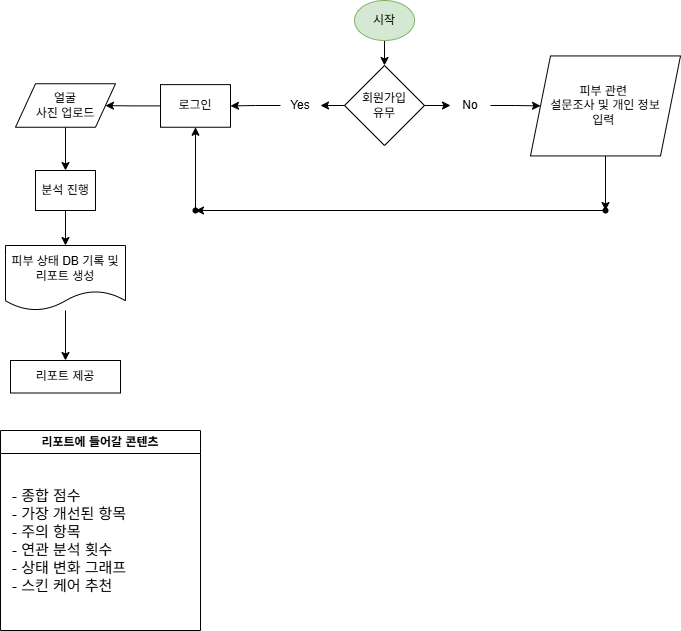

The diagram above was exported from draw.io. Its source (the exported page's mxGraphModel, read from the mxfile embedded in the PNG):
<mxGraphModel dx="2054" dy="1137" grid="1" gridSize="10" guides="1" tooltips="1" connect="1" arrows="1" fold="1" page="1" pageScale="1" pageWidth="827" pageHeight="1169" math="0" shadow="0">
  <root>
    <mxCell id="0" />
    <mxCell id="1" parent="0" />
    <mxCell id="n73ZUtiP2m0BicY8iwG3-24" edge="1" parent="1" source="n73ZUtiP2m0BicY8iwG3-1" style="edgeStyle=orthogonalEdgeStyle;rounded=0;orthogonalLoop=1;jettySize=auto;html=1;exitX=0.5;exitY=1;exitDx=0;exitDy=0;entryX=0.5;entryY=0;entryDx=0;entryDy=0;" target="n73ZUtiP2m0BicY8iwG3-7">
      <mxGeometry relative="1" as="geometry" />
    </mxCell>
    <mxCell id="n73ZUtiP2m0BicY8iwG3-1" parent="1" style="ellipse;whiteSpace=wrap;html=1;fillColor=#d5e8d4;strokeColor=#82b366;" value="시작" vertex="1">
      <mxGeometry height="40" width="60" x="413" y="10" as="geometry" />
    </mxCell>
    <mxCell id="n73ZUtiP2m0BicY8iwG3-7" parent="1" style="rhombus;whiteSpace=wrap;html=1;rounded=0;" value="회원가입&lt;div&gt;유무&lt;/div&gt;" vertex="1">
      <mxGeometry height="80" width="80" x="403" y="75" as="geometry" />
    </mxCell>
    <mxCell id="n73ZUtiP2m0BicY8iwG3-16" edge="1" parent="1" source="n73ZUtiP2m0BicY8iwG3-9" style="edgeStyle=orthogonalEdgeStyle;rounded=0;orthogonalLoop=1;jettySize=auto;html=1;" target="n73ZUtiP2m0BicY8iwG3-15" value="">
      <mxGeometry relative="1" as="geometry" />
    </mxCell>
    <mxCell id="n73ZUtiP2m0BicY8iwG3-9" parent="1" style="whiteSpace=wrap;html=1;rounded=0;" value="분석 진행" vertex="1">
      <mxGeometry height="40" width="60" x="94" y="180" as="geometry" />
    </mxCell>
    <mxCell id="n73ZUtiP2m0BicY8iwG3-18" edge="1" parent="1" source="n73ZUtiP2m0BicY8iwG3-15" style="edgeStyle=orthogonalEdgeStyle;rounded=0;orthogonalLoop=1;jettySize=auto;html=1;" target="n73ZUtiP2m0BicY8iwG3-17" value="">
      <mxGeometry relative="1" as="geometry" />
    </mxCell>
    <mxCell id="n73ZUtiP2m0BicY8iwG3-15" parent="1" style="shape=document;whiteSpace=wrap;html=1;boundedLbl=1;rounded=0;" value="피부 상태 DB 기록 및 리포트 생성" vertex="1">
      <mxGeometry height="65" width="120" x="64" y="255" as="geometry" />
    </mxCell>
    <mxCell id="n73ZUtiP2m0BicY8iwG3-17" parent="1" style="whiteSpace=wrap;html=1;rounded=0;" value="리포트 제공" vertex="1">
      <mxGeometry height="32.5" width="110" x="69" y="370" as="geometry" />
    </mxCell>
    <mxCell id="n73ZUtiP2m0BicY8iwG3-19" parent="1" style="swimlane;whiteSpace=wrap;html=1;" value="리포트에 들어갈 콘텐츠" vertex="1">
      <mxGeometry height="200" width="200" x="59" y="440" as="geometry" />
    </mxCell>
    <mxCell id="n73ZUtiP2m0BicY8iwG3-20" parent="n73ZUtiP2m0BicY8iwG3-19" style="text;html=1;whiteSpace=wrap;strokeColor=none;fillColor=none;align=left;verticalAlign=middle;rounded=0;" value="&lt;font style=&quot;font-size: 15px;&quot;&gt;- 종합 점수&lt;/font&gt;&lt;div&gt;&lt;font style=&quot;font-size: 15px;&quot;&gt;- 가장 개선된 항목&lt;/font&gt;&lt;/div&gt;&lt;div&gt;&lt;font style=&quot;font-size: 15px;&quot;&gt;- 주의 항목&lt;/font&gt;&lt;/div&gt;&lt;div&gt;&lt;font style=&quot;font-size: 15px;&quot;&gt;- 연관 분석 횟수&lt;/font&gt;&lt;/div&gt;&lt;div&gt;&lt;font style=&quot;font-size: 15px;&quot;&gt;- 상태 변화 그래프&lt;/font&gt;&lt;/div&gt;&lt;div&gt;&lt;font style=&quot;font-size: 15px;&quot;&gt;- 스킨 케어 추천&lt;/font&gt;&lt;/div&gt;" vertex="1">
      <mxGeometry height="140" width="180" x="10" y="40" as="geometry" />
    </mxCell>
    <mxCell id="n73ZUtiP2m0BicY8iwG3-30" edge="1" parent="1" source="n73ZUtiP2m0BicY8iwG3-7" style="edgeStyle=orthogonalEdgeStyle;rounded=0;orthogonalLoop=1;jettySize=auto;html=1;" target="n73ZUtiP2m0BicY8iwG3-11" value="">
      <mxGeometry relative="1" as="geometry">
        <mxPoint x="403" y="115" as="sourcePoint" />
        <mxPoint x="329" y="115" as="targetPoint" />
      </mxGeometry>
    </mxCell>
    <mxCell id="n73ZUtiP2m0BicY8iwG3-44" edge="1" parent="1" source="n73ZUtiP2m0BicY8iwG3-11" style="edgeStyle=orthogonalEdgeStyle;rounded=0;orthogonalLoop=1;jettySize=auto;html=1;" target="n73ZUtiP2m0BicY8iwG3-43" value="">
      <mxGeometry relative="1" as="geometry" />
    </mxCell>
    <mxCell id="n73ZUtiP2m0BicY8iwG3-11" parent="1" style="text;html=1;whiteSpace=wrap;strokeColor=none;fillColor=none;align=center;verticalAlign=middle;rounded=0;" value="Yes" vertex="1">
      <mxGeometry height="30" width="40" x="339" y="100" as="geometry" />
    </mxCell>
    <mxCell id="n73ZUtiP2m0BicY8iwG3-31" edge="1" parent="1" source="n73ZUtiP2m0BicY8iwG3-7" style="edgeStyle=orthogonalEdgeStyle;rounded=0;orthogonalLoop=1;jettySize=auto;html=1;" target="n73ZUtiP2m0BicY8iwG3-14" value="">
      <mxGeometry relative="1" as="geometry">
        <mxPoint x="483" y="115" as="sourcePoint" />
        <mxPoint x="539" y="225" as="targetPoint" />
      </mxGeometry>
    </mxCell>
    <mxCell id="n73ZUtiP2m0BicY8iwG3-46" edge="1" parent="1" source="n73ZUtiP2m0BicY8iwG3-14" style="edgeStyle=orthogonalEdgeStyle;rounded=0;orthogonalLoop=1;jettySize=auto;html=1;" target="n73ZUtiP2m0BicY8iwG3-41" value="">
      <mxGeometry relative="1" as="geometry" />
    </mxCell>
    <mxCell id="n73ZUtiP2m0BicY8iwG3-14" parent="1" style="text;html=1;whiteSpace=wrap;strokeColor=none;fillColor=none;align=center;verticalAlign=middle;rounded=0;" value="No" vertex="1">
      <mxGeometry height="30" width="40" x="509" y="100" as="geometry" />
    </mxCell>
    <mxCell id="n73ZUtiP2m0BicY8iwG3-40" edge="1" parent="1" source="n73ZUtiP2m0BicY8iwG3-34" style="edgeStyle=orthogonalEdgeStyle;rounded=0;orthogonalLoop=1;jettySize=auto;html=1;" target="n73ZUtiP2m0BicY8iwG3-9" value="">
      <mxGeometry relative="1" as="geometry" />
    </mxCell>
    <mxCell id="n73ZUtiP2m0BicY8iwG3-34" parent="1" style="shape=parallelogram;perimeter=parallelogramPerimeter;whiteSpace=wrap;html=1;fixedSize=1;" value="얼굴&lt;div&gt;사진 업로드&lt;/div&gt;" vertex="1">
      <mxGeometry height="43.5" width="100" x="74" y="93.25" as="geometry" />
    </mxCell>
    <mxCell id="n73ZUtiP2m0BicY8iwG3-50" edge="1" parent="1" source="n73ZUtiP2m0BicY8iwG3-41" style="edgeStyle=orthogonalEdgeStyle;rounded=0;orthogonalLoop=1;jettySize=auto;html=1;" target="n73ZUtiP2m0BicY8iwG3-49" value="">
      <mxGeometry relative="1" as="geometry" />
    </mxCell>
    <mxCell id="n73ZUtiP2m0BicY8iwG3-41" parent="1" style="shape=parallelogram;perimeter=parallelogramPerimeter;whiteSpace=wrap;html=1;fixedSize=1;rounded=0;" value="피부 관련&amp;nbsp;&lt;div&gt;설문조사 및 개인 정보&lt;div&gt;입력&amp;nbsp;&lt;/div&gt;&lt;/div&gt;" vertex="1">
      <mxGeometry height="100" width="150" x="589" y="65.44" as="geometry" />
    </mxCell>
    <mxCell id="n73ZUtiP2m0BicY8iwG3-45" edge="1" parent="1" source="n73ZUtiP2m0BicY8iwG3-43" style="edgeStyle=orthogonalEdgeStyle;rounded=0;orthogonalLoop=1;jettySize=auto;html=1;" target="n73ZUtiP2m0BicY8iwG3-34" value="">
      <mxGeometry relative="1" as="geometry" />
    </mxCell>
    <mxCell id="n73ZUtiP2m0BicY8iwG3-43" parent="1" style="rounded=0;whiteSpace=wrap;html=1;" value="로그인" vertex="1">
      <mxGeometry height="42.62" width="70" x="219" y="94.13" as="geometry" />
    </mxCell>
    <mxCell id="n73ZUtiP2m0BicY8iwG3-52" edge="1" parent="1" source="n73ZUtiP2m0BicY8iwG3-49" style="edgeStyle=orthogonalEdgeStyle;rounded=0;orthogonalLoop=1;jettySize=auto;html=1;" target="n73ZUtiP2m0BicY8iwG3-51" value="">
      <mxGeometry relative="1" as="geometry">
        <Array as="points">
          <mxPoint x="664" y="220" />
          <mxPoint x="254" y="220" />
        </Array>
      </mxGeometry>
    </mxCell>
    <mxCell id="n73ZUtiP2m0BicY8iwG3-49" parent="1" style="shape=waypoint;sketch=0;size=6;pointerEvents=1;points=[];fillColor=default;resizable=0;rotatable=0;perimeter=centerPerimeter;snapToPoint=1;rounded=0;" value="" vertex="1">
      <mxGeometry height="20" width="20" x="654" y="210" as="geometry" />
    </mxCell>
    <mxCell id="n73ZUtiP2m0BicY8iwG3-53" edge="1" parent="1" source="n73ZUtiP2m0BicY8iwG3-51" style="edgeStyle=orthogonalEdgeStyle;rounded=0;orthogonalLoop=1;jettySize=auto;html=1;" target="n73ZUtiP2m0BicY8iwG3-43" value="">
      <mxGeometry relative="1" as="geometry" />
    </mxCell>
    <mxCell id="n73ZUtiP2m0BicY8iwG3-51" parent="1" style="shape=waypoint;sketch=0;size=6;pointerEvents=1;points=[];fillColor=default;resizable=0;rotatable=0;perimeter=centerPerimeter;snapToPoint=1;rounded=0;" value="" vertex="1">
      <mxGeometry height="20" width="20" x="244" y="210" as="geometry" />
    </mxCell>
  </root>
</mxGraphModel>